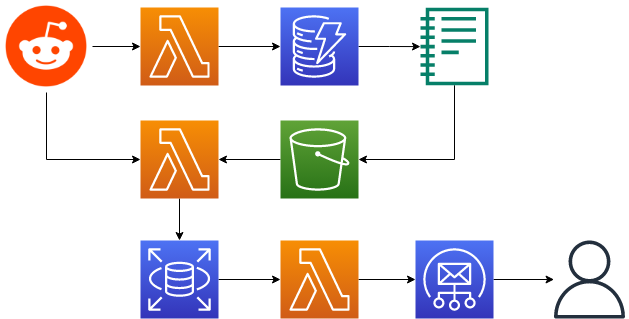

The diagram above was exported from draw.io. Its source (the exported page's mxGraphModel, read from the mxfile embedded in the PNG):
<mxGraphModel dx="790" dy="485" grid="1" gridSize="10" guides="1" tooltips="1" connect="1" arrows="1" fold="1" page="1" pageScale="1" pageWidth="850" pageHeight="1100" math="0" shadow="0">
  <root>
    <mxCell id="0" />
    <mxCell id="1" parent="0" />
    <mxCell id="ps6H94fK-0b9MiLy1Crk-13" value="" style="edgeStyle=orthogonalEdgeStyle;rounded=0;orthogonalLoop=1;jettySize=auto;html=1;" edge="1" parent="1" source="ps6H94fK-0b9MiLy1Crk-1" target="ps6H94fK-0b9MiLy1Crk-11">
      <mxGeometry relative="1" as="geometry" />
    </mxCell>
    <mxCell id="ps6H94fK-0b9MiLy1Crk-1" value="" style="sketch=0;points=[[0,0,0],[0.25,0,0],[0.5,0,0],[0.75,0,0],[1,0,0],[0,1,0],[0.25,1,0],[0.5,1,0],[0.75,1,0],[1,1,0],[0,0.25,0],[0,0.5,0],[0,0.75,0],[1,0.25,0],[1,0.5,0],[1,0.75,0]];outlineConnect=0;fontColor=#232F3E;gradientColor=#60A337;gradientDirection=north;fillColor=#277116;strokeColor=#ffffff;dashed=0;verticalLabelPosition=bottom;verticalAlign=top;align=center;html=1;fontSize=12;fontStyle=0;aspect=fixed;shape=mxgraph.aws4.resourceIcon;resIcon=mxgraph.aws4.s3;" vertex="1" parent="1">
      <mxGeometry x="360" y="200" width="78" height="78" as="geometry" />
    </mxCell>
    <mxCell id="ps6H94fK-0b9MiLy1Crk-14" value="" style="edgeStyle=orthogonalEdgeStyle;rounded=0;orthogonalLoop=1;jettySize=auto;html=1;" edge="1" parent="1" source="ps6H94fK-0b9MiLy1Crk-2" target="ps6H94fK-0b9MiLy1Crk-6">
      <mxGeometry relative="1" as="geometry" />
    </mxCell>
    <mxCell id="ps6H94fK-0b9MiLy1Crk-2" value="" style="sketch=0;points=[[0,0,0],[0.25,0,0],[0.5,0,0],[0.75,0,0],[1,0,0],[0,1,0],[0.25,1,0],[0.5,1,0],[0.75,1,0],[1,1,0],[0,0.25,0],[0,0.5,0],[0,0.75,0],[1,0.25,0],[1,0.5,0],[1,0.75,0]];outlineConnect=0;fontColor=#232F3E;gradientColor=#4D72F3;gradientDirection=north;fillColor=#3334B9;strokeColor=#ffffff;dashed=0;verticalLabelPosition=bottom;verticalAlign=top;align=center;html=1;fontSize=12;fontStyle=0;aspect=fixed;shape=mxgraph.aws4.resourceIcon;resIcon=mxgraph.aws4.dynamodb;" vertex="1" parent="1">
      <mxGeometry x="360" y="87" width="78" height="78" as="geometry" />
    </mxCell>
    <mxCell id="ps6H94fK-0b9MiLy1Crk-7" style="edgeStyle=orthogonalEdgeStyle;rounded=0;orthogonalLoop=1;jettySize=auto;html=1;exitX=1;exitY=0.5;exitDx=0;exitDy=0;exitPerimeter=0;entryX=0;entryY=0.5;entryDx=0;entryDy=0;entryPerimeter=0;" edge="1" parent="1" source="ps6H94fK-0b9MiLy1Crk-3" target="ps6H94fK-0b9MiLy1Crk-2">
      <mxGeometry relative="1" as="geometry" />
    </mxCell>
    <mxCell id="ps6H94fK-0b9MiLy1Crk-3" value="" style="sketch=0;points=[[0,0,0],[0.25,0,0],[0.5,0,0],[0.75,0,0],[1,0,0],[0,1,0],[0.25,1,0],[0.5,1,0],[0.75,1,0],[1,1,0],[0,0.25,0],[0,0.5,0],[0,0.75,0],[1,0.25,0],[1,0.5,0],[1,0.75,0]];outlineConnect=0;fontColor=#232F3E;gradientColor=#F78E04;gradientDirection=north;fillColor=#D05C17;strokeColor=#ffffff;dashed=0;verticalLabelPosition=bottom;verticalAlign=top;align=center;html=1;fontSize=12;fontStyle=0;aspect=fixed;shape=mxgraph.aws4.resourceIcon;resIcon=mxgraph.aws4.lambda;" vertex="1" parent="1">
      <mxGeometry x="220" y="87" width="78" height="78" as="geometry" />
    </mxCell>
    <mxCell id="ps6H94fK-0b9MiLy1Crk-5" style="edgeStyle=orthogonalEdgeStyle;rounded=0;orthogonalLoop=1;jettySize=auto;html=1;exitX=1;exitY=0.5;exitDx=0;exitDy=0;entryX=0;entryY=0.5;entryDx=0;entryDy=0;entryPerimeter=0;" edge="1" parent="1" source="ps6H94fK-0b9MiLy1Crk-4" target="ps6H94fK-0b9MiLy1Crk-3">
      <mxGeometry relative="1" as="geometry" />
    </mxCell>
    <mxCell id="ps6H94fK-0b9MiLy1Crk-12" style="edgeStyle=orthogonalEdgeStyle;rounded=0;orthogonalLoop=1;jettySize=auto;html=1;exitX=0.5;exitY=1;exitDx=0;exitDy=0;entryX=0;entryY=0.5;entryDx=0;entryDy=0;entryPerimeter=0;" edge="1" parent="1" source="ps6H94fK-0b9MiLy1Crk-4" target="ps6H94fK-0b9MiLy1Crk-11">
      <mxGeometry relative="1" as="geometry" />
    </mxCell>
    <mxCell id="ps6H94fK-0b9MiLy1Crk-4" value="" style="shape=image;verticalLabelPosition=bottom;labelBackgroundColor=default;verticalAlign=top;aspect=fixed;imageAspect=0;image=https://www.iconpacks.net/icons/2/free-reddit-logo-icon-2436-thumb.png;" vertex="1" parent="1">
      <mxGeometry x="80" y="80" width="92" height="92" as="geometry" />
    </mxCell>
    <mxCell id="ps6H94fK-0b9MiLy1Crk-16" value="" style="edgeStyle=orthogonalEdgeStyle;rounded=0;orthogonalLoop=1;jettySize=auto;html=1;entryX=1;entryY=0.5;entryDx=0;entryDy=0;entryPerimeter=0;" edge="1" parent="1" source="ps6H94fK-0b9MiLy1Crk-6" target="ps6H94fK-0b9MiLy1Crk-1">
      <mxGeometry relative="1" as="geometry">
        <mxPoint x="534" y="250" as="targetPoint" />
        <Array as="points">
          <mxPoint x="534" y="239" />
        </Array>
      </mxGeometry>
    </mxCell>
    <mxCell id="ps6H94fK-0b9MiLy1Crk-6" value="" style="sketch=0;outlineConnect=0;fontColor=#232F3E;gradientColor=none;fillColor=#067F68;strokeColor=none;dashed=0;verticalLabelPosition=bottom;verticalAlign=top;align=center;html=1;fontSize=12;fontStyle=0;aspect=fixed;pointerEvents=1;shape=mxgraph.aws4.sagemaker_notebook;" vertex="1" parent="1">
      <mxGeometry x="500" y="87" width="68" height="78" as="geometry" />
    </mxCell>
    <mxCell id="ps6H94fK-0b9MiLy1Crk-18" value="" style="edgeStyle=orthogonalEdgeStyle;rounded=0;orthogonalLoop=1;jettySize=auto;html=1;" edge="1" parent="1" source="ps6H94fK-0b9MiLy1Crk-11" target="ps6H94fK-0b9MiLy1Crk-17">
      <mxGeometry relative="1" as="geometry" />
    </mxCell>
    <mxCell id="ps6H94fK-0b9MiLy1Crk-11" value="" style="sketch=0;points=[[0,0,0],[0.25,0,0],[0.5,0,0],[0.75,0,0],[1,0,0],[0,1,0],[0.25,1,0],[0.5,1,0],[0.75,1,0],[1,1,0],[0,0.25,0],[0,0.5,0],[0,0.75,0],[1,0.25,0],[1,0.5,0],[1,0.75,0]];outlineConnect=0;fontColor=#232F3E;gradientColor=#F78E04;gradientDirection=north;fillColor=#D05C17;strokeColor=#ffffff;dashed=0;verticalLabelPosition=bottom;verticalAlign=top;align=center;html=1;fontSize=12;fontStyle=0;aspect=fixed;shape=mxgraph.aws4.resourceIcon;resIcon=mxgraph.aws4.lambda;" vertex="1" parent="1">
      <mxGeometry x="220" y="200" width="78" height="78" as="geometry" />
    </mxCell>
    <mxCell id="ps6H94fK-0b9MiLy1Crk-20" value="" style="edgeStyle=orthogonalEdgeStyle;rounded=0;orthogonalLoop=1;jettySize=auto;html=1;" edge="1" parent="1" source="ps6H94fK-0b9MiLy1Crk-17" target="ps6H94fK-0b9MiLy1Crk-19">
      <mxGeometry relative="1" as="geometry" />
    </mxCell>
    <mxCell id="ps6H94fK-0b9MiLy1Crk-17" value="" style="sketch=0;points=[[0,0,0],[0.25,0,0],[0.5,0,0],[0.75,0,0],[1,0,0],[0,1,0],[0.25,1,0],[0.5,1,0],[0.75,1,0],[1,1,0],[0,0.25,0],[0,0.5,0],[0,0.75,0],[1,0.25,0],[1,0.5,0],[1,0.75,0]];outlineConnect=0;fontColor=#232F3E;gradientColor=#4D72F3;gradientDirection=north;fillColor=#3334B9;strokeColor=#ffffff;dashed=0;verticalLabelPosition=bottom;verticalAlign=top;align=center;html=1;fontSize=12;fontStyle=0;aspect=fixed;shape=mxgraph.aws4.resourceIcon;resIcon=mxgraph.aws4.rds;" vertex="1" parent="1">
      <mxGeometry x="220" y="320" width="78" height="78" as="geometry" />
    </mxCell>
    <mxCell id="ps6H94fK-0b9MiLy1Crk-22" value="" style="edgeStyle=orthogonalEdgeStyle;rounded=0;orthogonalLoop=1;jettySize=auto;html=1;" edge="1" parent="1" source="ps6H94fK-0b9MiLy1Crk-19" target="ps6H94fK-0b9MiLy1Crk-21">
      <mxGeometry relative="1" as="geometry" />
    </mxCell>
    <mxCell id="ps6H94fK-0b9MiLy1Crk-19" value="" style="sketch=0;points=[[0,0,0],[0.25,0,0],[0.5,0,0],[0.75,0,0],[1,0,0],[0,1,0],[0.25,1,0],[0.5,1,0],[0.75,1,0],[1,1,0],[0,0.25,0],[0,0.5,0],[0,0.75,0],[1,0.25,0],[1,0.5,0],[1,0.75,0]];outlineConnect=0;fontColor=#232F3E;gradientColor=#F78E04;gradientDirection=north;fillColor=#D05C17;strokeColor=#ffffff;dashed=0;verticalLabelPosition=bottom;verticalAlign=top;align=center;html=1;fontSize=12;fontStyle=0;aspect=fixed;shape=mxgraph.aws4.resourceIcon;resIcon=mxgraph.aws4.lambda;" vertex="1" parent="1">
      <mxGeometry x="360" y="320" width="78" height="78" as="geometry" />
    </mxCell>
    <mxCell id="ps6H94fK-0b9MiLy1Crk-24" value="" style="edgeStyle=orthogonalEdgeStyle;rounded=0;orthogonalLoop=1;jettySize=auto;html=1;" edge="1" parent="1" source="ps6H94fK-0b9MiLy1Crk-21" target="ps6H94fK-0b9MiLy1Crk-23">
      <mxGeometry relative="1" as="geometry" />
    </mxCell>
    <mxCell id="ps6H94fK-0b9MiLy1Crk-21" value="" style="sketch=0;points=[[0,0,0],[0.25,0,0],[0.5,0,0],[0.75,0,0],[1,0,0],[0,1,0],[0.25,1,0],[0.5,1,0],[0.75,1,0],[1,1,0],[0,0.25,0],[0,0.5,0],[0,0.75,0],[1,0.25,0],[1,0.5,0],[1,0.75,0]];outlineConnect=0;fontColor=#232F3E;gradientColor=#4D72F3;gradientDirection=north;fillColor=#3334B9;strokeColor=#ffffff;dashed=0;verticalLabelPosition=bottom;verticalAlign=top;align=center;html=1;fontSize=12;fontStyle=0;aspect=fixed;shape=mxgraph.aws4.resourceIcon;resIcon=mxgraph.aws4.simple_email_service;" vertex="1" parent="1">
      <mxGeometry x="495" y="320" width="78" height="78" as="geometry" />
    </mxCell>
    <mxCell id="ps6H94fK-0b9MiLy1Crk-23" value="" style="sketch=0;outlineConnect=0;fontColor=#232F3E;gradientColor=none;fillColor=#232F3D;strokeColor=none;dashed=0;verticalLabelPosition=bottom;verticalAlign=top;align=center;html=1;fontSize=12;fontStyle=0;aspect=fixed;pointerEvents=1;shape=mxgraph.aws4.user;" vertex="1" parent="1">
      <mxGeometry x="630" y="320" width="78" height="78" as="geometry" />
    </mxCell>
  </root>
</mxGraphModel>